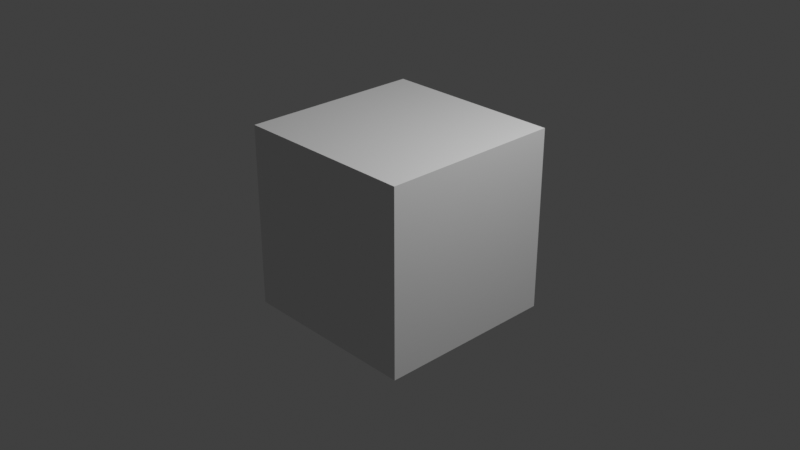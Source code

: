 # Source: MatPropTest03.blend  (saved by Blender 3.3.6; exported with 4.5.12 LTS)
import bpy
from mathutils import Matrix  # noqa: F401  (used for matrix-valued properties, if any)

bpy.ops.wm.read_factory_settings(use_empty=True)
scene = bpy.context.scene
scene.name = 'Scene'

# ---- collections
col_collection = bpy.data.collections.new('Collection'); scene.collection.children.link(col_collection)

# ---- materials (node trees are filled in below, after node groups)
mat_material = bpy.data.materials.new('Material')
mat_material.alpha_threshold = 0.0
mat_material.use_transparent_shadow = False
mat_material.roughness = 0.5
mat_material.line_color = (0.0, 0.0, 0.0, 1.0)

# ---- material node trees
mat_material.use_nodes = True; mat_material.node_tree.nodes.clear()
_N = mat_material.node_tree.nodes; _L = mat_material.node_tree.links
n0 = _N.new('ShaderNodeOutputMaterial'); n0.name = 'Material Output'; n0.location = (300, 300)
n1 = _N.new('ShaderNodeBsdfPrincipled'); n1.name = 'Principled BSDF'; n1.location = (10, 300)
n1.distribution = 'GGX'
n1.subsurface_method = 'RANDOM_WALK_SKIN'
n1.inputs[3].default_value = 1.45
n1.inputs[27].default_value = (0.0, 0.0, 0.0, 1.0)
n1.inputs[28].default_value = 1.0
_L.new(n1.outputs[0], n0.inputs[0])
n0.is_active_output = True

# ---- world
world_world = bpy.data.worlds.new('World'); scene.world = world_world
world_world.use_nodes = True; world_world.node_tree.nodes.clear()
_N = world_world.node_tree.nodes; _L = world_world.node_tree.links
n0 = _N.new('ShaderNodeOutputWorld'); n0.name = 'World Output'; n0.location = (300, 300)
n1 = _N.new('ShaderNodeBackground'); n1.name = 'Background'; n1.location = (10, 300)
n1.inputs[0].default_value = (0.05088, 0.05088, 0.05088, 1.0)
_L.new(n1.outputs[0], n0.inputs[0])
n0.is_active_output = True
world_world.color = (0.05088, 0.05088, 0.05088)
world_world.use_sun_shadow = False
world_world.sun_shadow_jitter_overblur = 0.0

# ---- cameras
cam_camera = bpy.data.cameras.new('Camera')
cam_camera.clip_end = 100.0
cam_camera.ortho_scale = 7.314

# ---- lights
light_light = bpy.data.lights.new('Light', 'POINT')
light_light.transmission_factor = 0.0
light_light.energy = 1000.0
light_light.shadow_soft_size = 0.1
light_light.shadow_maximum_resolution = 0.006
light_light.use_absolute_resolution = True

# ---- meshes
me_cube = bpy.data.meshes.new('Cube')
me_cube.from_pydata([(1.0, 1.0, 1.0), (1.0, 1.0, -1.0), (1.0, -1.0, 1.0), (1.0, -1.0, -1.0), (-1.0, 1.0, 1.0), (-1.0, 1.0, -1.0), (-1.0, -1.0, 1.0), (-1.0, -1.0, -1.0)], [], [(0, 4, 6, 2), (3, 2, 6, 7), (7, 6, 4, 5), (5, 1, 3, 7), (1, 0, 2, 3), (5, 4, 0, 1)])
_uv = me_cube.uv_layers.new(name='UVMap')
_uv.uv.foreach_set('vector', [0.625, 0.5, 0.875, 0.5, 0.875, 0.75, 0.625, 0.75, 0.375, 0.75, 0.625, 0.75, 0.625, 1.0, 0.375, 1.0, 0.375, 0.0, 0.625, 0.0, 0.625, 0.25, 0.375, 0.25, 0.125, 0.5, 0.375, 0.5, 0.375, 0.75, 0.125, 0.75, 0.375, 0.5, 0.625, 0.5, 0.625, 0.75, 0.375, 0.75, 0.375, 0.25, 0.625, 0.25, 0.625, 0.5, 0.375, 0.5])
me_cube.materials.append(mat_material)
me_cube.use_mirror_vertex_groups = False
me_cube.update()

# ---- objects
ob_cube = bpy.data.objects.new('Cube', me_cube)
ob_light = bpy.data.objects.new('Light', light_light)
ob_camera = bpy.data.objects.new('Camera', cam_camera)

# ---- transforms, parenting, visibility, modifiers, constraints
ob_cube.location = (0.0, 0.0, 0.0)
ob_cube.lock_rotations_4d = False
ob_cube.empty_display_type = 'ARROWS'
ob_cube.lineart.crease_threshold = 0.0
ob_light.location = (4.076, 1.005, 5.904)
ob_light.rotation_euler = (0.6503, 0.05522, 1.866)
ob_light.lock_rotations_4d = False
ob_light.empty_display_type = 'ARROWS'
ob_light.color = (0.0, 0.0, 0.0, 0.0)
ob_light.lineart.crease_threshold = 0.0
ob_camera.location = (7.359, -6.926, 4.958)
ob_camera.rotation_euler = (1.109, 0.0, 0.8149)
ob_camera.lock_rotations_4d = False
ob_camera.empty_display_type = 'ARROWS'
ob_camera.color = (0.0, 0.0, 0.0, 0.0)
ob_camera.display_type = 'WIRE'
ob_camera.lineart.crease_threshold = 0.0

# ---- collection membership
col_collection.objects.link(ob_cube)
col_collection.objects.link(ob_light)
col_collection.objects.link(ob_camera)

# ---- scene / render settings (as saved in the file)
scene.camera = ob_camera
scene.frame_start = 1; scene.frame_end = 250; scene.frame_set(151)
scene.render.engine = 'BLENDER_EEVEE_NEXT'
scene.cycles.sampling_pattern = 'TABULATED_SOBOL'
scene.cycles.use_light_tree = False
scene.view_settings.view_transform = 'Standard'
bpy.context.view_layer.update()
